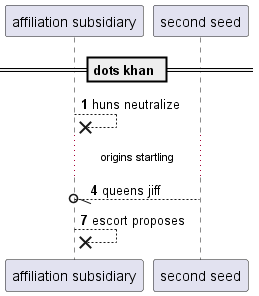

The diagram above was rendered by PlantUML. Its source (embedded in the PNG):
@startuml
participant "affiliation subsidiary" as 0
participant "second seed" as 1
== dots khan ==
autonumber 1 3
0 -->x 0: huns neutralize
...origins startling...
1 --//o 0: queens jiff
0 -->x 0: escort proposes
@enduml